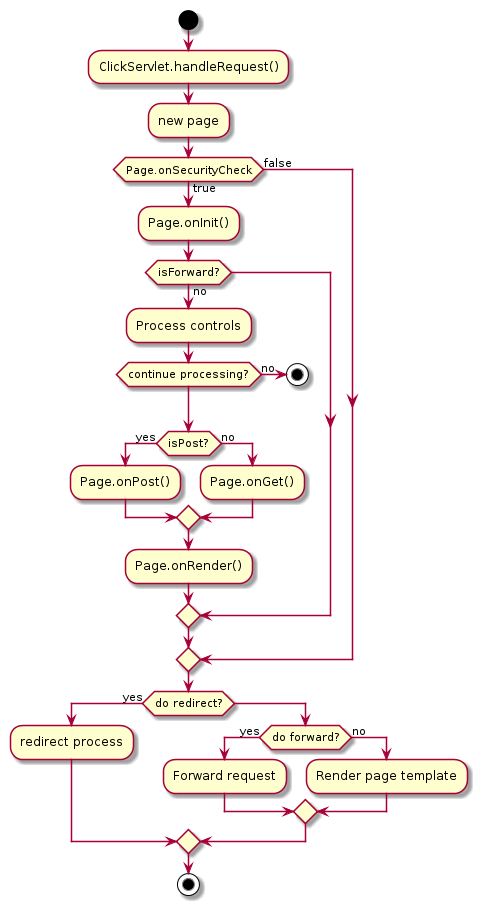

The diagram above was rendered by PlantUML. Its source (embedded in the PNG):
@startuml

start
:ClickServlet.handleRequest();
:new page;
if (Page.onSecurityCheck) then (true)
  :Page.onInit();
  if (isForward?) then (no)
    :Process controls;
    if (continue processing?) then (no)
      stop
    endif

    if (isPost?) then (yes)
      :Page.onPost();
    else (no)
      :Page.onGet();
    endif
    :Page.onRender();
  endif
else (false)
endif

if (do redirect?) then (yes)
  :redirect process;
else
  if (do forward?) then (yes)
    :Forward request;
  else (no)
    :Render page template;
  endif
endif

stop

@enduml